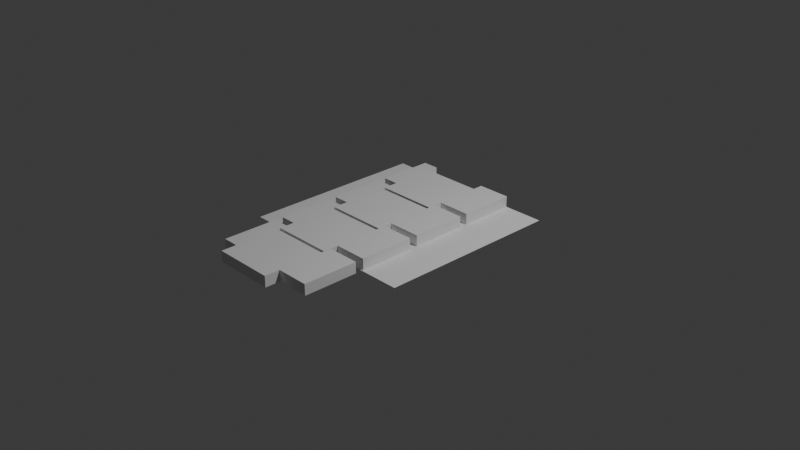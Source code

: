 # Source: tank3.blend  (saved by Blender 4.2.66; exported with 4.5.12 LTS)
import bpy
from mathutils import Matrix  # noqa: F401  (used for matrix-valued properties, if any)

bpy.ops.wm.read_factory_settings(use_empty=True)
scene = bpy.context.scene
scene.name = 'Scene'

# ---- collections
col_collection = bpy.data.collections.new('Collection'); scene.collection.children.link(col_collection)
col_assembly = bpy.data.collections.new('assembly')  # instanced only; not linked into the scene

# ---- world
world_world = bpy.data.worlds.new('World'); scene.world = world_world
world_world.use_nodes = True; world_world.node_tree.nodes.clear()
_N = world_world.node_tree.nodes; _L = world_world.node_tree.links
n0 = _N.new('ShaderNodeOutputWorld'); n0.name = 'World Output'; n0.location = (300, 300)
n1 = _N.new('ShaderNodeBackground'); n1.name = 'Background'; n1.location = (10, 300)
n1.inputs[0].default_value = (0.05088, 0.05088, 0.05088, 1.0)
_L.new(n1.outputs[0], n0.inputs[0])
n0.is_active_output = True
world_world.color = (0.05088, 0.05088, 0.05088)
world_world.sun_shadow_jitter_overblur = 0.0

# ---- cameras
cam_camera = bpy.data.cameras.new('Camera')
cam_camera.clip_end = 100.0
cam_camera.ortho_scale = 7.314

# ---- lights
light_light = bpy.data.lights.new('Light', 'POINT')
light_light.energy = 1000.0
light_light.shadow_soft_size = 0.1

# ---- meshes
me_plane = bpy.data.meshes.new('Plane')
me_plane.from_pydata([(-0.5387, -0.2536, -1.82), (0.6613, -0.2536, -1.82), (-0.5387, 0.3465, -1.82), (0.6613, 0.3465, -1.82), (0.3013, 0.3465, -1.82), (-0.3626, 0.3465, -1.82), (-0.3626, 0.2342, -1.82), (0.3013, 0.2342, -1.82), (-0.3626, -0.2536, -1.82), (-0.3626, -0.4199, -1.82), (0.3013, -0.4199, -1.82), (0.3013, -0.2536, -1.82)], [], [(0, 8, 11, 1, 3, 4, 7, 6, 5, 2), (9, 10, 11, 8)])
_uv = me_plane.uv_layers.new(name='UVMap')
_uv.uv.foreach_set('vector', [0.0, 0.0, 0.25, 0.0, 0.5, 0.0, 1.0, 0.0, 1.0, 1.0, 0.4981, 1.0, 0.4981, 0.8128, 0.1468, 0.8128, 0.1468, 1.0, 0.0, 1.0, 0.0, 0.0, 0.0, 0.0, 0.5, 0.0, 0.25, 0.0])
me_plane.update()
me_plane_001 = bpy.data.meshes.new('Plane.001')
me_plane_001.from_pydata([(-1.0, -1.0, 0.0), (1.0, -1.0, 0.0), (-1.0, 1.0, 0.0), (1.0, 1.0, 0.0)], [], [(0, 1, 3, 2)])
_uv = me_plane_001.uv_layers.new(name='UVMap')
_uv.uv.foreach_set('vector', [0.0, 0.0, 1.0, 0.0, 1.0, 1.0, 0.0, 1.0])
me_plane_001.update()

# ---- curves / text
cu_nurbspath = bpy.data.curves.new('NurbsPath', 'CURVE')
cu_nurbspath.dimensions = '3D'
_sp = cu_nurbspath.splines.new('NURBS'); _sp.points.add(12)
_sp.points.foreach_set('co', [0.0, -0.9263, 1.82, 1.0, 0.0, 0.0, 1.82, 1.0, 0.0, 0.9263, 1.82, 1.0, 0.0, 1.853, 1.82, 1.0, 0.0, 2.34, 1.333, 1.0, 0.0, 2.34, 0.4875, 1.0, 0.0, 1.853, -5.96e-08, 1.0, 0.0, 0.0, -6.385e-08, 1.0, 0.0, -1.853, -6.81e-08, 1.0, 0.0, -2.34, 0.4875, 1.0, 0.0, -2.34, 1.333, 1.0, 0.0, -1.853, 1.82, 1.0, 0.0, -0.9263, 1.82, 1.0])
_sp.order_u = 3
_sp.order_v = 0
_sp.use_endpoint_u = True
cu_nurbspath.use_path = True
cu_nurbspath.fill_mode = 'FULL'

# ---- objects
ob_light = bpy.data.objects.new('Light', light_light)
ob_camera = bpy.data.objects.new('Camera', cam_camera)
ob_tread = bpy.data.objects.new('tread', me_plane)
ob_assembly = bpy.data.objects.new('assembly', None)
ob_nurbspath = bpy.data.objects.new('NurbsPath', cu_nurbspath)
ob_plane = bpy.data.objects.new('Plane', me_plane_001)

# ---- transforms, parenting, visibility, modifiers, constraints
ob_light.location = (4.076, 1.005, 5.904)
ob_light.rotation_euler = (0.6503, 0.05522, 1.866)
ob_light.lock_rotations_4d = False
ob_light.empty_display_type = 'ARROWS'
ob_light.color = (0.0, 0.0, 0.0, 0.0)
ob_light.lineart.crease_threshold = 0.0
ob_camera.location = (7.359, -6.926, 4.958)
ob_camera.rotation_euler = (1.109, 0.0, 0.8149)
ob_camera.lock_rotations_4d = False
ob_camera.empty_display_type = 'ARROWS'
ob_camera.color = (0.0, 0.0, 0.0, 0.0)
ob_camera.display_type = 'WIRE'
ob_camera.lineart.crease_threshold = 0.0
ob_tread.location = (-0.1021, 0.6494, 1.82)
_m = ob_tread.modifiers.new('Solidify', 'SOLIDIFY')
_m.thickness = 0.12
_m.offset = 1.0
_m = ob_tread.modifiers.new('Array', 'ARRAY')
_m.count = 4
_m.curve = ob_nurbspath
_m.constant_offset_displace = (0.0, 0.0, 0.0)
_m.relative_offset_displace = (0.0, -0.9, 0.0)
ob_assembly.location = (-1.752, 0.0, 0.0)
ob_assembly.instance_type = 'COLLECTION'
ob_nurbspath.location = (0.0, 0.0, 0.0)
ob_plane.location = (0.0, 0.0, 0.0)
ob_assembly.instance_collection = col_assembly

# ---- collection membership
col_collection.objects.link(ob_light)
col_collection.objects.link(ob_camera)
col_collection.objects.link(ob_tread)
col_collection.objects.link(ob_assembly)
col_collection.objects.link(ob_nurbspath)
col_collection.objects.link(ob_plane)

# ---- scene / render settings (as saved in the file)
scene.camera = ob_camera
scene.frame_start = 1; scene.frame_end = 250; scene.frame_set(1)
scene.render.engine = 'BLENDER_EEVEE_NEXT'
bpy.context.view_layer.update()
